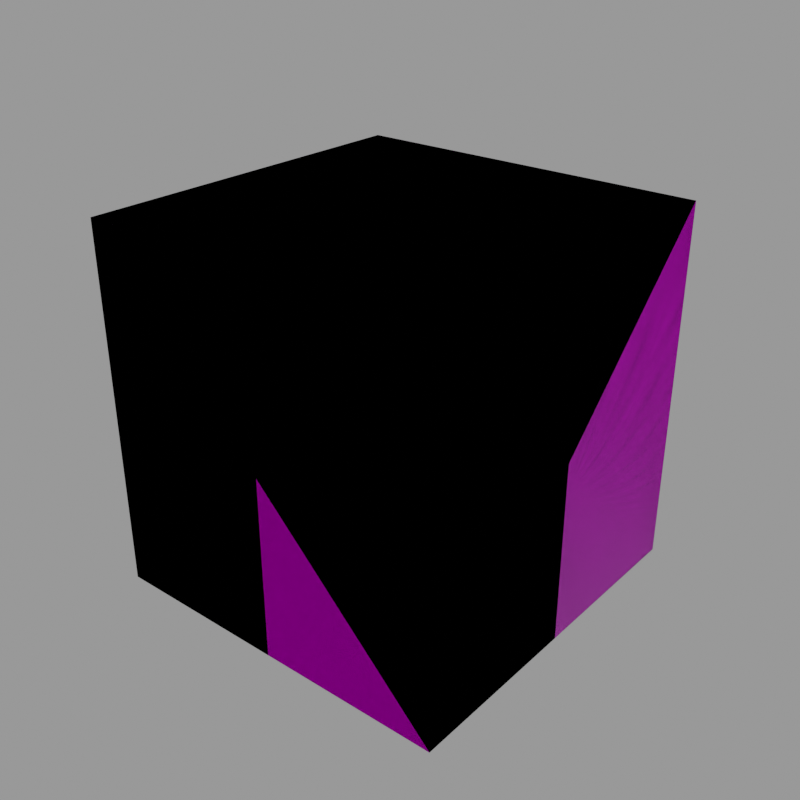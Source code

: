 # Source: Sides.blend  (saved by Blender 2.91.10; exported with 4.5.12 LTS)
import bpy
from mathutils import Matrix  # noqa: F401  (used for matrix-valued properties, if any)

bpy.ops.wm.read_factory_settings(use_empty=True)
scene = bpy.context.scene
scene.name = 'AQD_LG_ReinforcedConcrete_Half_Block_Slope'

# ---- collections
col_seut__aqd_lg_reinforcedconcrete_half_block_slope = bpy.data.collections.new('SEUT (AQD_LG_ReinforcedConcrete_Half_Block_Slope)'); scene.collection.children.link(col_seut__aqd_lg_reinforcedconcrete_half_block_slope)
col_main__aqd_lg_reinforcedconcrete_half_block_slope = bpy.data.collections.new('Main (AQD_LG_ReinforcedConcrete_Half_Block_Slope)'); col_seut__aqd_lg_reinforcedconcrete_half_block_slope.children.link(col_main__aqd_lg_reinforcedconcrete_half_block_slope)
col_collision__aqd_lg_reinforcedconcrete_half_block_slope = bpy.data.collections.new('Collision (AQD_LG_ReinforcedConcrete_Half_Block_Slope)'); col_seut__aqd_lg_reinforcedconcrete_half_block_slope.children.link(col_collision__aqd_lg_reinforcedconcrete_half_block_slope)
col_lod1__aqd_lg_reinforcedconcrete_half_block_slope = bpy.data.collections.new('LOD1 (AQD_LG_ReinforcedConcrete_Half_Block_Slope)'); col_seut__aqd_lg_reinforcedconcrete_half_block_slope.children.link(col_lod1__aqd_lg_reinforcedconcrete_half_block_slope)
col_lod2__aqd_lg_reinforcedconcrete_half_block_slope = bpy.data.collections.new('LOD2 (AQD_LG_ReinforcedConcrete_Half_Block_Slope)'); col_seut__aqd_lg_reinforcedconcrete_half_block_slope.children.link(col_lod2__aqd_lg_reinforcedconcrete_half_block_slope)
col_lod3__aqd_lg_reinforcedconcrete_half_block_slope = bpy.data.collections.new('LOD3 (AQD_LG_ReinforcedConcrete_Half_Block_Slope)'); col_seut__aqd_lg_reinforcedconcrete_half_block_slope.children.link(col_lod3__aqd_lg_reinforcedconcrete_half_block_slope)
col_bs1__aqd_lg_reinforcedconcrete_half_block_slope = bpy.data.collections.new('BS1 (AQD_LG_ReinforcedConcrete_Half_Block_Slope)'); col_seut__aqd_lg_reinforcedconcrete_half_block_slope.children.link(col_bs1__aqd_lg_reinforcedconcrete_half_block_slope)
col_bs2__aqd_lg_reinforcedconcrete_half_block_slope = bpy.data.collections.new('BS2 (AQD_LG_ReinforcedConcrete_Half_Block_Slope)'); col_seut__aqd_lg_reinforcedconcrete_half_block_slope.children.link(col_bs2__aqd_lg_reinforcedconcrete_half_block_slope)
col_bs3__aqd_lg_reinforcedconcrete_half_block_slope = bpy.data.collections.new('BS3 (AQD_LG_ReinforcedConcrete_Half_Block_Slope)'); col_seut__aqd_lg_reinforcedconcrete_half_block_slope.children.link(col_bs3__aqd_lg_reinforcedconcrete_half_block_slope)
col_bs_lod__aqd_lg_reinforcedconcrete_half_block_slope = bpy.data.collections.new('BS_LOD (AQD_LG_ReinforcedConcrete_Half_Block_Slope)'); col_seut__aqd_lg_reinforcedconcrete_half_block_slope.children.link(col_bs_lod__aqd_lg_reinforcedconcrete_half_block_slope)

# ---- images (referenced by path relative to the original .blend; pixels are not part of the script)
import os
ASSET_DIR = os.environ.get("B2B_ASSET_DIR", "")  # directory of the original .blend (textures are referenced by path, not embedded)
HERE = os.path.dirname(os.path.abspath(__file__))  # packed textures are extracted next to this script under _unpacked/

def load_image(name, relpath, width, height, colorspace="sRGB"):
    """Load a texture the original file referenced (path relative to the .blend, or extracted next to this script)."""
    p = next((c for c in (os.path.join(HERE, relpath), os.path.join(ASSET_DIR, relpath)) if relpath and os.path.exists(c)), "")
    if p:
        img = bpy.data.images.load(p, check_existing=True)
        img.name = name
    else:  # same state as the original file: an image datablock whose file is absent (Cycles renders it pink)
        img = bpy.data.images.new(name, width, height)
        img.source = "FILE"
        img.filepath = "//" + (relpath or name)
    img.colorspace_settings.name = colorspace
    return img
img_large_heavy_square_plate_cm_tif = load_image('large_heavy_square_plate_cm.tif', 'large_heavy_square_plate_cm.tif', 1024, 1024, 'sRGB')
img_large_heavy_square_plate_add_tif = load_image('large_heavy_square_plate_add.tif', 'large_heavy_square_plate_add.tif', 1024, 1024, 'sRGB')
img_large_heavy_square_plate_ng_tif = load_image('large_heavy_square_plate_ng.tif', 'large_heavy_square_plate_ng.tif', 1024, 1024, 'sRGB')
img_large_square_plate_cm_tif = load_image('large_square_plate_cm.tif', 'large_square_plate_cm.tif', 1024, 1024, 'sRGB')
img_large_square_plate_add_tif = load_image('large_square_plate_add.tif', 'large_square_plate_add.tif', 1024, 1024, 'sRGB')
img_large_square_plate_ng_tif = load_image('large_square_plate_ng.tif', 'large_square_plate_ng.tif', 1024, 1024, 'sRGB')

# ---- materials (node trees are filled in below, after node groups)
mat_reinforcedconcrete_armor = bpy.data.materials.new('ReinforcedConcrete_Armor')
mat_reinforcedconcrete_armor.surface_render_method = 'BLENDED'
mat_reinforcedconcrete_armor.blend_method = 'BLEND'
mat_reinforcedconcrete_armor.use_backface_culling = True
mat_reinforcedconcrete_armor.use_transparent_shadow = False
mat_concrete_armor = bpy.data.materials.new('Concrete_Armor')
mat_concrete_armor.surface_render_method = 'BLENDED'
mat_concrete_armor.blend_method = 'BLEND'
mat_concrete_armor.use_backface_culling = True
mat_concrete_armor.use_transparent_shadow = False

# ---- node groups
ng_seut_node_group_001 = bpy.data.node_groups.new('SEUT Node Group.001', 'ShaderNodeTree')
_s = ng_seut_node_group_001.interface.new_socket(name='BSDF', in_out='OUTPUT', socket_type='NodeSocketShader')
_s = ng_seut_node_group_001.interface.new_socket(name='CM Color', in_out='INPUT', socket_type='NodeSocketColor')
_s.hide_value = True
_s = ng_seut_node_group_001.interface.new_socket(name='CM Alpha', in_out='INPUT', socket_type='NodeSocketColor')
_s.hide_value = True
_s = ng_seut_node_group_001.interface.new_socket(name='ADD Color', in_out='INPUT', socket_type='NodeSocketColor')
_s.hide_value = True
_s = ng_seut_node_group_001.interface.new_socket(name='ADD Alpha', in_out='INPUT', socket_type='NodeSocketColor')
_s.hide_value = True
_s = ng_seut_node_group_001.interface.new_socket(name='NG Color', in_out='INPUT', socket_type='NodeSocketColor')
_s.hide_value = True
_s = ng_seut_node_group_001.interface.new_socket(name='NG Alpha', in_out='INPUT', socket_type='NodeSocketColor')
_s.hide_value = True
_s = ng_seut_node_group_001.interface.new_socket(name='AM Color', in_out='INPUT', socket_type='NodeSocketColor')
_s.hide_value = True
_s = ng_seut_node_group_001.interface.new_socket(name='Paint Color', in_out='INPUT', socket_type='NodeSocketColor')
_s.hide_value = True
_N = ng_seut_node_group_001.nodes; _L = ng_seut_node_group_001.links
n0 = _N.new('NodeGroupOutput'); n0.name = 'Group Output'; n0.location = (0, 0)
n0.label = 'Output'
n1 = _N.new('ShaderNodeMix'); n1.name = 'Mix'; n1.location = (-688, 0)
n1.label = 'Add AO'
n1.data_type = 'RGBA'
n1.blend_type = 'MULTIPLY'
n1.clamp_result = True
n2 = _N.new('ShaderNodeInvert'); n2.name = 'Invert'; n2.location = (-688, -231)
n2.label = 'Gloss to Roughness'
n3 = _N.new('ShaderNodeMix'); n3.name = 'Mix.001'; n3.location = (-688, -370)
n3.label = 'Emission Color'
n3.data_type = 'RGBA'
n4 = _N.new('ShaderNodeNormalMap'); n4.name = 'Normal Map'; n4.location = (-688, -600)
n4.label = 'Normal Map'
n5 = _N.new('ShaderNodeMath'); n5.name = 'Math'; n5.location = (-962, 0)
n5.label = 'ADD Switch'
n5.operation = 'CEIL'
n5.use_clamp = True
n5.inputs[1].default_value = 1.0
n5.inputs[2].default_value = 0.0
n6 = _N.new('ShaderNodeMix'); n6.name = 'Mix.002'; n6.location = (-962, -211)
n6.label = 'Add Paint'
n6.data_type = 'RGBA'
n6.blend_type = 'COLOR'
n7 = _N.new('ShaderNodeMath'); n7.name = 'Math.001'; n7.location = (-962, -442)
n7.label = 'Emission Switch'
n7.operation = 'GREATER_THAN'
n7.use_clamp = True
n7.inputs[1].default_value = 0.1
n7.inputs[2].default_value = 0.0
n8 = _N.new('ShaderNodeSeparateColor'); n8.name = 'Separate RGB'; n8.location = (-1238, 0)
n8.label = 'Separate RGB'
n9 = _N.new('ShaderNodeBsdfPrincipled'); n9.name = 'Principled BSDF'; n9.location = (-400, 0)
n9.label = 'Principled BSDF'
n9.distribution = 'GGX'
n9.subsurface_method = 'BURLEY'
n9.inputs[3].default_value = 1.45
n9.inputs[28].default_value = 1.0
n10 = _N.new('NodeGroupInput'); n10.name = 'Group Input'; n10.location = (-1512, 0)
n10.label = 'Input'
_L.new(n9.outputs[0], n0.inputs[0])
_L.new(n1.outputs[2], n9.inputs[0])
_L.new(n2.outputs[0], n9.inputs[2])
_L.new(n3.outputs[2], n9.inputs[27])
_L.new(n5.outputs[0], n1.inputs[0])
_L.new(n6.outputs[2], n1.inputs[6])
_L.new(n6.outputs[2], n3.inputs[7])
_L.new(n7.outputs[0], n3.inputs[0])
_L.new(n8.outputs[0], n1.inputs[7])
_L.new(n8.outputs[1], n7.inputs[0])
_L.new(n8.outputs[1], n3.inputs[6])
_L.new(n10.outputs[0], n6.inputs[6])
_L.new(n10.outputs[1], n9.inputs[1])
_L.new(n10.outputs[2], n8.inputs[0])
_L.new(n10.outputs[2], n5.inputs[0])
_L.new(n10.outputs[3], n6.inputs[0])
_L.new(n10.outputs[4], n4.inputs[1])
_L.new(n10.outputs[5], n2.inputs[1])
_L.new(n10.outputs[7], n6.inputs[7])
_L.new(n4.outputs[0], n9.inputs[5])
_L.new(n10.outputs[6], n9.inputs[4])
n0.is_active_output = True
ng_seut_node_group = bpy.data.node_groups.new('SEUT Node Group', 'ShaderNodeTree')
_s = ng_seut_node_group.interface.new_socket(name='BSDF', in_out='OUTPUT', socket_type='NodeSocketShader')
_s = ng_seut_node_group.interface.new_socket(name='CM Color', in_out='INPUT', socket_type='NodeSocketColor')
_s.hide_value = True
_s = ng_seut_node_group.interface.new_socket(name='CM Alpha', in_out='INPUT', socket_type='NodeSocketColor')
_s.hide_value = True
_s = ng_seut_node_group.interface.new_socket(name='ADD Color', in_out='INPUT', socket_type='NodeSocketColor')
_s.hide_value = True
_s = ng_seut_node_group.interface.new_socket(name='ADD Alpha', in_out='INPUT', socket_type='NodeSocketColor')
_s.hide_value = True
_s = ng_seut_node_group.interface.new_socket(name='NG Color', in_out='INPUT', socket_type='NodeSocketColor')
_s.hide_value = True
_s = ng_seut_node_group.interface.new_socket(name='NG Alpha', in_out='INPUT', socket_type='NodeSocketColor')
_s.hide_value = True
_s = ng_seut_node_group.interface.new_socket(name='AM Color', in_out='INPUT', socket_type='NodeSocketColor')
_s.hide_value = True
_s = ng_seut_node_group.interface.new_socket(name='Paint Color', in_out='INPUT', socket_type='NodeSocketColor')
_s.hide_value = True
_N = ng_seut_node_group.nodes; _L = ng_seut_node_group.links
n0 = _N.new('NodeGroupOutput'); n0.name = 'Group Output'; n0.location = (0, 0)
n0.label = 'Output'
n1 = _N.new('ShaderNodeMix'); n1.name = 'Mix'; n1.location = (-688, 0)
n1.label = 'Add AO'
n1.data_type = 'RGBA'
n1.blend_type = 'MULTIPLY'
n1.clamp_result = True
n2 = _N.new('ShaderNodeInvert'); n2.name = 'Invert'; n2.location = (-688, -231)
n2.label = 'Gloss to Roughness'
n3 = _N.new('ShaderNodeMix'); n3.name = 'Mix.001'; n3.location = (-688, -370)
n3.label = 'Emission Color'
n3.data_type = 'RGBA'
n4 = _N.new('ShaderNodeNormalMap'); n4.name = 'Normal Map'; n4.location = (-688, -600)
n4.label = 'Normal Map'
n5 = _N.new('ShaderNodeMath'); n5.name = 'Math'; n5.location = (-962, 0)
n5.label = 'ADD Switch'
n5.operation = 'CEIL'
n5.use_clamp = True
n5.inputs[1].default_value = 1.0
n5.inputs[2].default_value = 0.0
n6 = _N.new('ShaderNodeMix'); n6.name = 'Mix.002'; n6.location = (-962, -211)
n6.label = 'Add Paint'
n6.data_type = 'RGBA'
n6.blend_type = 'COLOR'
n7 = _N.new('ShaderNodeMath'); n7.name = 'Math.001'; n7.location = (-962, -442)
n7.label = 'Emission Switch'
n7.operation = 'GREATER_THAN'
n7.use_clamp = True
n7.inputs[1].default_value = 0.1
n7.inputs[2].default_value = 0.0
n8 = _N.new('ShaderNodeSeparateColor'); n8.name = 'Separate RGB'; n8.location = (-1238, 0)
n8.label = 'Separate RGB'
n9 = _N.new('ShaderNodeBsdfPrincipled'); n9.name = 'Principled BSDF'; n9.location = (-400, 0)
n9.label = 'Principled BSDF'
n9.distribution = 'GGX'
n9.subsurface_method = 'BURLEY'
n9.inputs[3].default_value = 1.45
n9.inputs[28].default_value = 1.0
n10 = _N.new('NodeGroupInput'); n10.name = 'Group Input'; n10.location = (-1512, 0)
n10.label = 'Input'
_L.new(n9.outputs[0], n0.inputs[0])
_L.new(n1.outputs[2], n9.inputs[0])
_L.new(n2.outputs[0], n9.inputs[2])
_L.new(n3.outputs[2], n9.inputs[27])
_L.new(n5.outputs[0], n1.inputs[0])
_L.new(n6.outputs[2], n1.inputs[6])
_L.new(n6.outputs[2], n3.inputs[7])
_L.new(n7.outputs[0], n3.inputs[0])
_L.new(n8.outputs[0], n1.inputs[7])
_L.new(n8.outputs[1], n7.inputs[0])
_L.new(n8.outputs[1], n3.inputs[6])
_L.new(n10.outputs[0], n6.inputs[6])
_L.new(n10.outputs[1], n9.inputs[1])
_L.new(n10.outputs[2], n8.inputs[0])
_L.new(n10.outputs[2], n5.inputs[0])
_L.new(n10.outputs[3], n6.inputs[0])
_L.new(n10.outputs[4], n4.inputs[1])
_L.new(n10.outputs[5], n2.inputs[1])
_L.new(n10.outputs[7], n6.inputs[7])
_L.new(n4.outputs[0], n9.inputs[5])
_L.new(n10.outputs[6], n9.inputs[4])
n0.is_active_output = True

# ---- material node trees
mat_reinforcedconcrete_armor.use_nodes = True; mat_reinforcedconcrete_armor.node_tree.nodes.clear()
_N = mat_reinforcedconcrete_armor.node_tree.nodes; _L = mat_reinforcedconcrete_armor.node_tree.links
n0 = _N.new('ShaderNodeTexImage'); n0.name = 'CM'; n0.location = (-420, 380)
n0.label = 'CM'
n0.image = img_large_heavy_square_plate_cm_tif
n1 = _N.new('ShaderNodeTexImage'); n1.name = 'ADD'; n1.location = (-420, 120)
n1.label = 'ADD'
n1.image = img_large_heavy_square_plate_add_tif
n2 = _N.new('ShaderNodeTexImage'); n2.name = 'NG'; n2.location = (-420, -140)
n2.label = 'NG'
n2.image = img_large_heavy_square_plate_ng_tif
n3 = _N.new('ShaderNodeRGB'); n3.name = 'Paint Color'; n3.location = (-320, -660)
n3.label = 'Paint Color'
n3.outputs[0].default_value = (0.5, 0.5, 0.5, 1.0)
n4 = _N.new('ShaderNodeOutputMaterial'); n4.name = 'Material Output'; n4.location = (250, 173)
n5 = _N.new('ShaderNodeGroup'); n5.name = 'SEUT_NODE_GROUP'; n5.location = (-25, 173)
n5.node_tree = ng_seut_node_group_001
n5.inputs[6].default_value = (1.0, 1.0, 1.0, 1.0)
_L.new(n0.outputs[0], n5.inputs[0])
_L.new(n0.outputs[1], n5.inputs[1])
_L.new(n1.outputs[0], n5.inputs[2])
_L.new(n1.outputs[1], n5.inputs[3])
_L.new(n2.outputs[0], n5.inputs[4])
_L.new(n2.outputs[1], n5.inputs[5])
_L.new(n3.outputs[0], n5.inputs[7])
_L.new(n5.outputs[0], n4.inputs[0])
n4.is_active_output = True
mat_concrete_armor.use_nodes = True; mat_concrete_armor.node_tree.nodes.clear()
_N = mat_concrete_armor.node_tree.nodes; _L = mat_concrete_armor.node_tree.links
n0 = _N.new('ShaderNodeTexImage'); n0.name = 'CM'; n0.location = (-420, 380)
n0.label = 'CM'
n0.image = img_large_square_plate_cm_tif
n1 = _N.new('ShaderNodeTexImage'); n1.name = 'ADD'; n1.location = (-420, 120)
n1.label = 'ADD'
n1.image = img_large_square_plate_add_tif
n2 = _N.new('ShaderNodeTexImage'); n2.name = 'NG'; n2.location = (-420, -140)
n2.label = 'NG'
n2.image = img_large_square_plate_ng_tif
n3 = _N.new('ShaderNodeRGB'); n3.name = 'Paint Color'; n3.location = (-320, -660)
n3.label = 'Paint Color'
n3.outputs[0].default_value = (0.5, 0.5, 0.5, 1.0)
n4 = _N.new('ShaderNodeOutputMaterial'); n4.name = 'Material Output'; n4.location = (250, 173)
n5 = _N.new('ShaderNodeGroup'); n5.name = 'SEUT_NODE_GROUP'; n5.location = (-25, 173)
n5.node_tree = ng_seut_node_group
n5.inputs[6].default_value = (1.0, 1.0, 1.0, 1.0)
_L.new(n0.outputs[0], n5.inputs[0])
_L.new(n0.outputs[1], n5.inputs[1])
_L.new(n1.outputs[0], n5.inputs[2])
_L.new(n1.outputs[1], n5.inputs[3])
_L.new(n2.outputs[0], n5.inputs[4])
_L.new(n2.outputs[1], n5.inputs[5])
_L.new(n3.outputs[0], n5.inputs[7])
_L.new(n5.outputs[0], n4.inputs[0])
n4.is_active_output = True

# ---- meshes
me_cube_009 = bpy.data.meshes.new('Cube.009')
me_cube_009.from_pydata([(-1.25, -1.25, -1.25), (-1.25, -1.25, 0.0), (-1.25, 1.25, -1.25), (-1.25, 1.25, 0.0), (0.0, 1.25, -1.25), (0.0, -1.25, -1.25)], [], [(0, 1, 3, 2), (2, 4, 5, 0), (4, 2, 3), (1, 0, 5), (5, 4, 3, 1)])
_uv = me_cube_009.uv_layers.new(name='UVMap')
_uv.uv.foreach_set('vector', [0.25, 0.3333, 0.25, 0.8333, 0.75, 0.8333, 0.75, 0.3333, 0.4167, 1.0, 0.6667, 1.0, 0.6667, 0.0, 0.4167, 0.0, 0.6667, 0.3333, 0.4167, 0.3333, 0.4167, 0.8333, 0.4167, 0.8333, 0.4167, 0.3333, 0.6667, 0.3333, 0.6667, 0.0, 0.6667, 1.0, 0.4167, 1.0, 0.4167, 0.0])
me_cube_009.materials.append(mat_reinforcedconcrete_armor)
me_cube_009.use_remesh_fix_poles = True
me_cube_009.use_remesh_preserve_attributes = False
me_cube_009.use_mirror_vertex_groups = False
me_cube_009.update()
me_cube_012 = bpy.data.meshes.new('Cube.012')
me_cube_012.from_pydata([(-1.25, -1.25, -1.25), (-1.25, -1.25, 1.25), (-1.25, 1.25, -1.25), (-1.25, 1.25, 1.25), (1.25, -1.25, -1.25), (1.25, -1.25, 1.25), (1.25, 1.25, -1.25), (1.25, 1.25, 1.25)], [], [(0, 1, 3, 2), (2, 3, 7, 6), (6, 7, 5, 4), (4, 5, 1, 0), (2, 6, 4, 0), (7, 3, 1, 5)])
_uv = me_cube_012.uv_layers.new(name='UVMap')
_uv.uv.foreach_set('vector', [0.375, 0.0, 0.625, 0.0, 0.625, 0.25, 0.375, 0.25, 0.375, 0.25, 0.625, 0.25, 0.625, 0.5, 0.375, 0.5, 0.375, 0.5, 0.625, 0.5, 0.625, 0.75, 0.375, 0.75, 0.375, 0.75, 0.625, 0.75, 0.625, 1.0, 0.375, 1.0, 0.125, 0.5, 0.375, 0.5, 0.375, 0.75, 0.125, 0.75, 0.625, 0.5, 0.875, 0.5, 0.875, 0.75, 0.625, 0.75])
me_cube_012.materials.append(mat_reinforcedconcrete_armor)
me_cube_012.use_remesh_fix_poles = True
me_cube_012.use_remesh_preserve_attributes = False
me_cube_012.use_mirror_vertex_groups = False
me_cube_012.update()
me_cube_007 = bpy.data.meshes.new('Cube.007')
me_cube_007.from_pydata([(-1.25, -1.25, -1.25), (-1.25, -1.25, 1.25), (-1.25, 1.25, -1.25), (1.25, -1.25, -1.25), (1.25, -1.25, 1.25), (1.25, 1.25, -1.25)], [], [(3, 5, 4), (2, 0, 1), (3, 4, 1, 0), (2, 5, 3, 0), (4, 5, 2, 1)])
_uv = me_cube_007.uv_layers.new(name='UVMap')
_uv.uv.foreach_set('vector', [0.3333, 0.1667, 0.8333, 0.1667, 0.3333, 1.167, 0.8333, 0.1667, 0.3333, 0.1667, 0.3333, 1.167, 0.75, 0.1667, 0.75, 1.167, 0.25, 1.167, 0.25, 0.1667, 0.25, 1.167, 0.75, 1.167, 0.75, 0.1667, 0.25, 0.1667, 0.75, 0.1667, 0.75, 1.167, 0.25, 1.167, 0.25, 0.1667])
me_cube_007.materials.append(mat_reinforcedconcrete_armor)
me_cube_007.use_remesh_fix_poles = True
me_cube_007.use_remesh_preserve_attributes = False
me_cube_007.use_mirror_vertex_groups = False
me_cube_007.update()
me_cube_011 = bpy.data.meshes.new('Cube.011')
me_cube_011.from_pydata([(-1.25, -1.25, -1.25), (-1.25, -1.25, 1.25), (-1.25, 1.25, -1.25), (1.25, -1.25, -1.25)], [], [(1, 2, 0), (3, 1, 0), (1, 3, 2)])
_uv = me_cube_011.uv_layers.new(name='UVMap')
_uv.uv.foreach_set('vector', [0.2778, 1.167, 1.278, 0.1667, 0.2778, 0.1667, 1.278, 0.1667, 0.2778, 1.167, 0.2778, 0.1667, 0.2778, 0.2778, 1.278, 0.2778, 0.2778, 1.278])
me_cube_011.materials.append(mat_reinforcedconcrete_armor)
me_cube_011.use_remesh_fix_poles = True
me_cube_011.use_remesh_preserve_attributes = False
me_cube_011.use_mirror_vertex_groups = False
me_cube_011.update()
me_cube_008 = bpy.data.meshes.new('Cube.008')
me_cube_008.from_pydata([(-1.25, -1.25, -1.25), (-1.25, -1.25, 1.25), (-1.25, 1.25, -1.25), (-1.25, 1.25, 1.25), (1.25, -1.25, -1.25), (1.25, -1.25, 1.25), (1.25, 1.25, -1.25)], [], [(0, 1, 3, 2), (6, 3, 5), (4, 5, 1, 0), (2, 6, 4, 0), (6, 2, 3), (6, 5, 4), (3, 1, 5)])
_uv = me_cube_008.uv_layers.new(name='UVMap')
_uv.uv.foreach_set('vector', [-0.125, -0.125, -0.125, 0.875, 0.875, 0.875, 0.875, -0.125, 1.167, 0.875, 0.1667, 0.875, 1.167, -0.125, 0.375, 0.75, 0.625, 0.75, 0.625, 1.0, 0.375, 1.0, 0.125, 0.5, 0.375, 0.5, 0.375, 0.75, 0.125, 0.75, 1.167, -0.125, 0.1667, -0.125, 0.1667, 0.875, 0.375, 0.5, 0.625, 0.75, 0.375, 0.75, 0.1667, 0.875, 0.1667, -0.125, 1.167, -0.125])
me_cube_008.materials.append(mat_reinforcedconcrete_armor)
me_cube_008.use_remesh_fix_poles = True
me_cube_008.use_remesh_preserve_attributes = False
me_cube_008.use_mirror_vertex_groups = False
me_cube_008.update()
me_cube_010 = bpy.data.meshes.new('Cube.010')
me_cube_010.from_pydata([(-1.25, -1.25, -1.25), (-1.25, -1.25, 0.0), (-1.25, 1.25, -1.25), (-1.25, 1.25, 0.0), (1.25, -1.25, -1.25), (1.25, -1.25, 0.0), (1.25, 1.25, -1.25), (1.25, 1.25, 0.0)], [], [(0, 1, 3, 2), (2, 3, 7, 6), (6, 7, 5, 4), (4, 5, 1, 0), (2, 6, 4, 0), (7, 3, 1, 5)])
_uv = me_cube_010.uv_layers.new(name='UVMap')
_uv.uv.foreach_set('vector', [-0.1667, 0.1667, -0.1667, 0.6667, 0.8333, 0.6667, 0.8333, 0.1667, 0.1667, 0.1667, 0.1667, 0.6667, 1.167, 0.6667, 1.167, 0.1667, 0.375, 0.5, 0.625, 0.5, 0.625, 0.75, 0.375, 0.75, 0.375, 0.75, 0.625, 0.75, 0.625, 1.0, 0.375, 1.0, 0.125, 0.5, 0.375, 0.5, 0.375, 0.75, 0.125, 0.75, 1.167, 0.8333, 0.1667, 0.8333, 0.1667, -0.1667, 1.167, -0.1667])
me_cube_010.materials.append(mat_reinforcedconcrete_armor)
me_cube_010.use_remesh_fix_poles = True
me_cube_010.use_remesh_preserve_attributes = False
me_cube_010.use_mirror_vertex_groups = False
me_cube_010.update()
me_cube = bpy.data.meshes.new('Cube')
me_cube.from_pydata([(-1.25, -1.25, -1.25), (-1.25, -1.25, 1.25), (-1.25, 1.25, -1.25), (-1.25, 1.25, 1.25), (1.25, -1.25, -1.25), (1.25, -1.25, 1.25), (1.25, 1.25, -1.25), (1.25, 1.25, 1.25)], [], [(0, 1, 3, 2), (2, 3, 7, 6), (6, 7, 5, 4), (4, 5, 1, 0), (2, 6, 4, 0), (7, 3, 1, 5)])
_uv = me_cube.uv_layers.new(name='UVMap')
_uv.uv.foreach_set('vector', [0.375, 0.0, 0.625, 0.0, 0.625, 0.25, 0.375, 0.25, 0.375, 0.25, 0.625, 0.25, 0.625, 0.5, 0.375, 0.5, 0.375, 0.5, 0.625, 0.5, 0.625, 0.75, 0.375, 0.75, 0.375, 0.75, 0.625, 0.75, 0.625, 1.0, 0.375, 1.0, 0.125, 0.5, 0.375, 0.5, 0.375, 0.75, 0.125, 0.75, 0.625, 0.5, 0.875, 0.5, 0.875, 0.75, 0.625, 0.75])
me_cube.materials.append(mat_concrete_armor)
me_cube.use_remesh_fix_poles = True
me_cube.use_remesh_preserve_attributes = False
me_cube.use_mirror_vertex_groups = False
me_cube.update()
me_cube_004 = bpy.data.meshes.new('Cube.004')
me_cube_004.from_pydata([(-1.25, -1.25, -1.25), (-1.25, -1.25, 1.25), (-1.25, 1.25, -1.25), (1.25, -1.25, -1.25)], [], [(1, 2, 0), (3, 1, 0), (1, 3, 2)])
_uv = me_cube_004.uv_layers.new(name='UVMap')
_uv.uv.foreach_set('vector', [0.2778, 1.167, 1.278, 0.1667, 0.2778, 0.1667, 1.278, 0.1667, 0.2778, 1.167, 0.2778, 0.1667, 0.2778, 0.2778, 1.278, 0.2778, 0.2778, 1.278])
me_cube_004.materials.append(mat_concrete_armor)
me_cube_004.use_remesh_fix_poles = True
me_cube_004.use_remesh_preserve_attributes = False
me_cube_004.use_mirror_vertex_groups = False
me_cube_004.update()
me_cube_005 = bpy.data.meshes.new('Cube.005')
me_cube_005.from_pydata([(-1.25, -1.25, -1.25), (-1.25, -1.25, 0.0), (-1.25, 1.25, -1.25), (-1.25, 1.25, 0.0), (1.25, -1.25, -1.25), (1.25, -1.25, 0.0), (1.25, 1.25, -1.25), (1.25, 1.25, 0.0)], [], [(0, 1, 3, 2), (2, 3, 7, 6), (6, 7, 5, 4), (4, 5, 1, 0), (2, 6, 4, 0), (7, 3, 1, 5)])
_uv = me_cube_005.uv_layers.new(name='UVMap')
_uv.uv.foreach_set('vector', [-0.1667, 0.1667, -0.1667, 0.6667, 0.8333, 0.6667, 0.8333, 0.1667, 0.1667, 0.1667, 0.1667, 0.6667, 1.167, 0.6667, 1.167, 0.1667, 0.375, 0.5, 0.625, 0.5, 0.625, 0.75, 0.375, 0.75, 0.375, 0.75, 0.625, 0.75, 0.625, 1.0, 0.375, 1.0, 0.125, 0.5, 0.375, 0.5, 0.375, 0.75, 0.125, 0.75, 1.167, 0.8333, 0.1667, 0.8333, 0.1667, -0.1667, 1.167, -0.1667])
me_cube_005.materials.append(mat_concrete_armor)
me_cube_005.use_remesh_fix_poles = True
me_cube_005.use_remesh_preserve_attributes = False
me_cube_005.use_mirror_vertex_groups = False
me_cube_005.update()
me_cube_006 = bpy.data.meshes.new('Cube.006')
me_cube_006.from_pydata([(-1.25, -1.25, -1.25), (-1.25, -1.25, 0.0), (-1.25, 1.25, -1.25), (-1.25, 1.25, 0.0), (0.0, 1.25, -1.25), (0.0, -1.25, -1.25)], [], [(0, 1, 3, 2), (2, 4, 5, 0), (4, 2, 3), (1, 0, 5), (5, 4, 3, 1)])
_uv = me_cube_006.uv_layers.new(name='UVMap')
_uv.uv.foreach_set('vector', [0.25, 0.3333, 0.25, 0.8333, 0.75, 0.8333, 0.75, 0.3333, 0.4167, 1.0, 0.6667, 1.0, 0.6667, 0.0, 0.4167, 0.0, 0.6667, 0.3333, 0.4167, 0.3333, 0.4167, 0.8333, 0.4167, 0.8333, 0.4167, 0.3333, 0.6667, 0.3333, 0.6667, 0.0, 0.6667, 1.0, 0.4167, 1.0, 0.4167, 0.0])
me_cube_006.materials.append(mat_concrete_armor)
me_cube_006.use_remesh_fix_poles = True
me_cube_006.use_remesh_preserve_attributes = False
me_cube_006.use_mirror_vertex_groups = False
me_cube_006.update()
me_cube_003 = bpy.data.meshes.new('Cube.003')
me_cube_003.from_pydata([(-1.25, -1.25, -1.25), (-1.25, -1.25, 1.25), (-1.25, 1.25, -1.25), (-1.25, 1.25, 1.25), (1.25, -1.25, -1.25), (1.25, -1.25, 1.25), (1.25, 1.25, -1.25)], [], [(0, 1, 3, 2), (6, 3, 5), (4, 5, 1, 0), (2, 6, 4, 0), (6, 2, 3), (6, 5, 4), (3, 1, 5)])
_uv = me_cube_003.uv_layers.new(name='UVMap')
_uv.uv.foreach_set('vector', [-0.125, -0.125, -0.125, 0.875, 0.875, 0.875, 0.875, -0.125, 1.167, 0.875, 0.1667, 0.875, 1.167, -0.125, 0.375, 0.75, 0.625, 0.75, 0.625, 1.0, 0.375, 1.0, 0.125, 0.5, 0.375, 0.5, 0.375, 0.75, 0.125, 0.75, 1.167, -0.125, 0.1667, -0.125, 0.1667, 0.875, 0.375, 0.5, 0.625, 0.75, 0.375, 0.75, 0.1667, 0.875, 0.1667, -0.125, 1.167, -0.125])
me_cube_003.materials.append(mat_concrete_armor)
me_cube_003.use_remesh_fix_poles = True
me_cube_003.use_remesh_preserve_attributes = False
me_cube_003.use_mirror_vertex_groups = False
me_cube_003.update()
me_cube_002 = bpy.data.meshes.new('Cube.002')
me_cube_002.from_pydata([(-1.25, -1.25, -1.25), (-1.25, -1.25, 1.25), (-1.25, 1.25, -1.25), (1.25, -1.25, -1.25), (1.25, -1.25, 1.25), (1.25, 1.25, -1.25)], [], [(3, 5, 4), (2, 0, 1), (3, 4, 1, 0), (2, 5, 3, 0), (4, 5, 2, 1)])
_uv = me_cube_002.uv_layers.new(name='UVMap')
_uv.uv.foreach_set('vector', [0.3333, 0.1667, 0.8333, 0.1667, 0.3333, 1.167, 0.8333, 0.1667, 0.3333, 0.1667, 0.3333, 1.167, 0.75, 0.1667, 0.75, 1.167, 0.25, 1.167, 0.25, 0.1667, 0.25, 1.167, 0.75, 1.167, 0.75, 0.1667, 0.25, 0.1667, 0.75, 0.1667, 0.75, 1.167, 0.25, 1.167, 0.25, 0.1667])
me_cube_002.materials.append(mat_concrete_armor)
me_cube_002.use_remesh_fix_poles = True
me_cube_002.use_remesh_preserve_attributes = False
me_cube_002.use_mirror_vertex_groups = False
me_cube_002.update()

# ---- objects
ob_half_block_slope_001 = bpy.data.objects.new('Half Block Slope.001', me_cube_009)
ob_block_001 = bpy.data.objects.new('Block.001', me_cube_012)
ob_slope_001 = bpy.data.objects.new('Slope.001', me_cube_007)
ob_corner_001 = bpy.data.objects.new('Corner.001', me_cube_011)
ob_inverted_corner_001 = bpy.data.objects.new('Inverted Corner.001', me_cube_008)
ob_half_block_001 = bpy.data.objects.new('Half Block.001', me_cube_010)
ob_block = bpy.data.objects.new('Block', me_cube)
ob_corner = bpy.data.objects.new('Corner', me_cube_004)
ob_half_block = bpy.data.objects.new('Half Block', me_cube_005)
ob_half_block_slope = bpy.data.objects.new('Half Block Slope', me_cube_006)
ob_inverted_corner = bpy.data.objects.new('Inverted Corner', me_cube_003)
ob_slope = bpy.data.objects.new('Slope', me_cube_002)

# ---- transforms, parenting, visibility, modifiers, constraints
ob_half_block_slope_001.location = (0.0, 0.0, 0.0)
ob_half_block_slope_001.rotation_euler = (0.0, -0.0, -1.571)
ob_half_block_slope_001.lineart.crease_threshold = 0.0
ob_block_001.location = (0.0, 0.0, 0.0)
ob_block_001.lineart.crease_threshold = 0.0
ob_slope_001.location = (0.0, 0.0, 0.0)
ob_slope_001.rotation_euler = (0.0, -0.0, -3.142)
ob_slope_001.lineart.crease_threshold = 0.0
ob_corner_001.location = (0.0, 0.0, 0.0)
ob_corner_001.rotation_euler = (0.0, -0.0, -1.571)
ob_corner_001.lineart.crease_threshold = 0.0
ob_inverted_corner_001.location = (0.0, 0.0, 0.0)
ob_inverted_corner_001.rotation_euler = (0.0, -0.0, -1.571)
ob_inverted_corner_001.lineart.crease_threshold = 0.0
ob_half_block_001.location = (0.0, 0.0, 0.0)
ob_half_block_001.lineart.crease_threshold = 0.0
ob_block.location = (0.0, 0.0, 0.0)
ob_block.lineart.crease_threshold = 0.0
ob_corner.location = (0.0, 0.0, 0.0)
ob_corner.rotation_euler = (0.0, -0.0, -1.571)
ob_corner.lineart.crease_threshold = 0.0
ob_half_block.location = (0.0, 0.0, 0.0)
ob_half_block.lineart.crease_threshold = 0.0
ob_half_block_slope.location = (0.0, 0.0, 0.0)
ob_half_block_slope.rotation_euler = (0.0, -0.0, -1.571)
ob_half_block_slope.lineart.crease_threshold = 0.0
ob_inverted_corner.location = (0.0, 0.0, 0.0)
ob_inverted_corner.rotation_euler = (0.0, -0.0, -1.571)
ob_inverted_corner.lineart.crease_threshold = 0.0
ob_slope.location = (0.0, 0.0, 0.0)
ob_slope.rotation_euler = (0.0, -0.0, -3.142)
ob_slope.lineart.crease_threshold = 0.0

# ---- collection membership
col_main__aqd_lg_reinforcedconcrete_half_block_slope.objects.link(ob_half_block_slope_001)
col_collision__aqd_lg_reinforcedconcrete_half_block_slope.objects.link(ob_block_001)
col_collision__aqd_lg_reinforcedconcrete_half_block_slope.objects.link(ob_slope_001)
col_collision__aqd_lg_reinforcedconcrete_half_block_slope.objects.link(ob_corner_001)
col_collision__aqd_lg_reinforcedconcrete_half_block_slope.objects.link(ob_inverted_corner_001)
col_collision__aqd_lg_reinforcedconcrete_half_block_slope.objects.link(ob_half_block_001)
col_lod1__aqd_lg_reinforcedconcrete_half_block_slope.objects.link(ob_block)
col_lod1__aqd_lg_reinforcedconcrete_half_block_slope.objects.link(ob_corner)
col_lod1__aqd_lg_reinforcedconcrete_half_block_slope.objects.link(ob_half_block)
col_lod1__aqd_lg_reinforcedconcrete_half_block_slope.objects.link(ob_half_block_slope)
col_lod1__aqd_lg_reinforcedconcrete_half_block_slope.objects.link(ob_inverted_corner)
col_lod1__aqd_lg_reinforcedconcrete_half_block_slope.objects.link(ob_slope)

# ---- scene / render settings (as saved in the file)
scene.frame_start = 1; scene.frame_end = 250; scene.frame_set(1)
scene.render.engine = 'BLENDER_EEVEE_NEXT'
scene.render.image_settings.exr_codec = 'NONE'
scene.render.resolution_x = 128
scene.render.resolution_y = 128
scene.render.film_transparent = True
scene.render.simplify_subdivision_render = 0
scene.render.simplify_child_particles_render = 0.0
scene.cycles.use_denoising = False
scene.cycles.samples = 128
scene.cycles.sampling_pattern = 'TABULATED_SOBOL'
scene.cycles.use_adaptive_sampling = False
scene.cycles.use_light_tree = False
scene.view_settings.view_transform = 'Filmic'
bpy.context.view_layer.update()

# ---- added for rendering (the .blend has no active camera and no usable light): camera, sun + grey world if the file has none
cam_auto = bpy.data.cameras.new('AutoCamera')
cam_auto.lens = 50.0
cam_auto.sensor_width = 36.0
cam_auto.clip_end = 1000.0
ob_auto_camera = bpy.data.objects.new('AutoCamera', cam_auto)
scene.collection.objects.link(ob_auto_camera)
ob_auto_camera.location = (4.00634, -4.80761, 3.20507)
ob_auto_camera.rotation_euler = (1.09748, -7.21219e-08, 0.694738)
scene.camera = ob_auto_camera
light_auto_sun = bpy.data.lights.new('AutoSun', 'SUN')
light_auto_sun.energy = 3.0
light_auto_sun.angle = 0.0523599
ob_auto_sun = bpy.data.objects.new('AutoSun', light_auto_sun)
scene.collection.objects.link(ob_auto_sun)
ob_auto_sun.rotation_euler = (0.872665, 0.174533, 0.523599)
if scene.world is None:
    world_auto = bpy.data.worlds.new('AutoWorld')
    world_auto.color = (0.3, 0.3, 0.3)
    scene.world = world_auto
bpy.context.view_layer.update()

